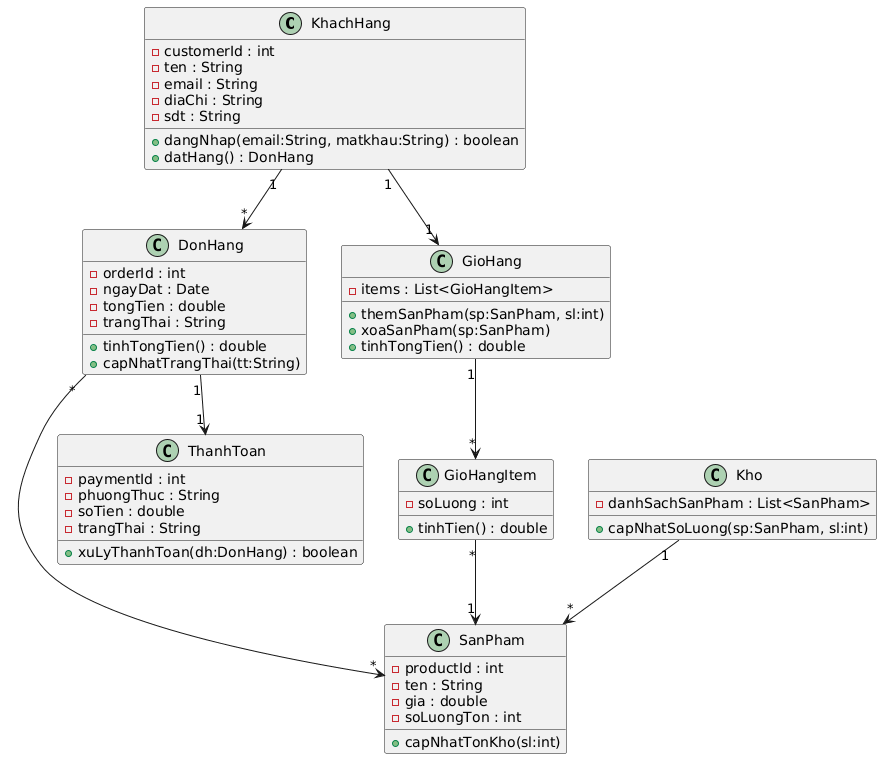

The diagram above was rendered by PlantUML. Its source (embedded in the PNG):
@startuml
class KhachHang {
  - customerId : int
  - ten : String
  - email : String
  - diaChi : String
  - sdt : String
  + dangNhap(email:String, matkhau:String) : boolean
  + datHang() : DonHang
}

class SanPham {
  - productId : int
  - ten : String
  - gia : double
  - soLuongTon : int
  + capNhatTonKho(sl:int)
}

class DonHang {
  - orderId : int
  - ngayDat : Date
  - tongTien : double
  - trangThai : String
  + tinhTongTien() : double
  + capNhatTrangThai(tt:String)
}

class GioHang {
  - items : List<GioHangItem>
  + themSanPham(sp:SanPham, sl:int)
  + xoaSanPham(sp:SanPham)
  + tinhTongTien() : double
}

class GioHangItem {
  - soLuong : int
  + tinhTien() : double
}

class ThanhToan {
  - paymentId : int
  - phuongThuc : String
  - soTien : double
  - trangThai : String
  + xuLyThanhToan(dh:DonHang) : boolean
}

class Kho {
  - danhSachSanPham : List<SanPham>
  + capNhatSoLuong(sp:SanPham, sl:int)
}

KhachHang "1" --> "1" GioHang
GioHang "1" --> "*" GioHangItem
GioHangItem "*" --> "1" SanPham
KhachHang "1" --> "*" DonHang
DonHang "1" --> "1" ThanhToan
DonHang "*" --> "*" SanPham
Kho "1" --> "*" SanPham
@enduml